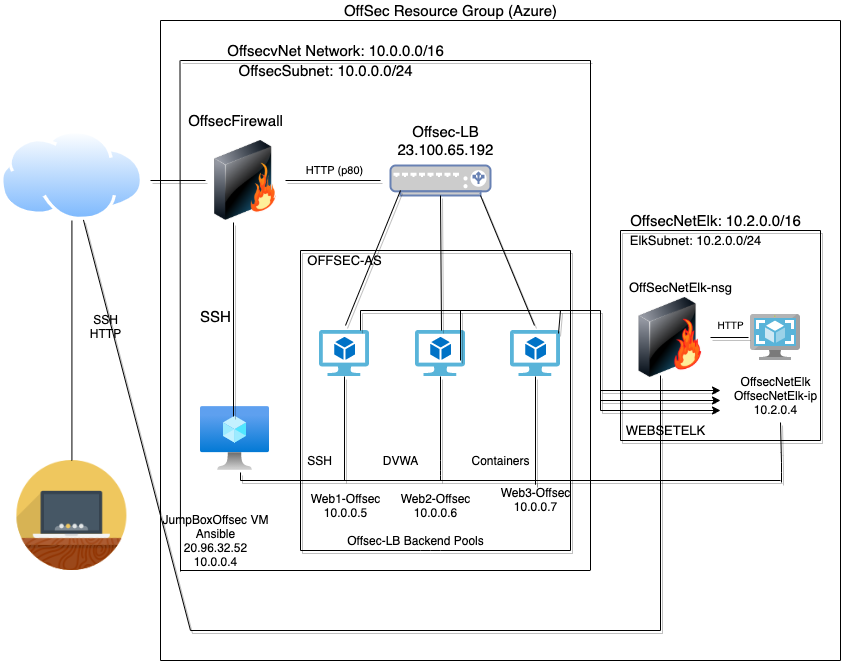

The diagram above was exported from draw.io. Its source (the exported page's mxGraphModel, read from the mxfile embedded in the PNG):
<mxGraphModel dx="1200" dy="987" grid="1" gridSize="10" guides="1" tooltips="1" connect="1" arrows="1" fold="1" page="1" pageScale="1" pageWidth="850" pageHeight="1100" math="0" shadow="0">
  <root>
    <mxCell id="0" />
    <mxCell id="1" parent="0" />
    <mxCell id="_QZAziv82HTqt5aVtVOE-2" value="" style="shape=image;html=1;verticalAlign=top;verticalLabelPosition=bottom;labelBackgroundColor=#ffffff;imageAspect=0;aspect=fixed;image=https://cdn4.iconfinder.com/data/icons/ballicons-2-free/100/laptop-128.png" parent="1" vertex="1">
      <mxGeometry x="16.42" y="480" width="110" height="110" as="geometry" />
    </mxCell>
    <mxCell id="_QZAziv82HTqt5aVtVOE-3" value="" style="aspect=fixed;perimeter=ellipsePerimeter;html=1;align=center;shadow=0;dashed=0;spacingTop=3;image;image=img/lib/active_directory/internet_cloud.svg;" parent="1" vertex="1">
      <mxGeometry x="-1.4210854715202004e-14" y="150" width="142.85" height="90" as="geometry" />
    </mxCell>
    <mxCell id="_QZAziv82HTqt5aVtVOE-4" value="" style="endArrow=none;html=1;entryX=0.5;entryY=1;entryDx=0;entryDy=0;exitX=0.5;exitY=0;exitDx=0;exitDy=0;fontFamily=Helvetica;fontSize=15;" parent="1" source="_QZAziv82HTqt5aVtVOE-2" target="_QZAziv82HTqt5aVtVOE-3" edge="1">
      <mxGeometry width="50" height="50" relative="1" as="geometry">
        <mxPoint x="150" y="460" as="sourcePoint" />
        <mxPoint x="160" y="310" as="targetPoint" />
        <Array as="points" />
      </mxGeometry>
    </mxCell>
    <mxCell id="_QZAziv82HTqt5aVtVOE-5" value="OffSec Resource Group (Azure)" style="text;html=1;align=center;verticalAlign=middle;resizable=0;points=[];autosize=1;strokeColor=none;fontSize=15;fontFamily=Helvetica;" parent="1" vertex="1">
      <mxGeometry x="335" y="20" width="230" height="20" as="geometry" />
    </mxCell>
    <mxCell id="_QZAziv82HTqt5aVtVOE-6" value="OffsecvNet Network: 10.0.0.0/16" style="text;html=1;align=center;verticalAlign=middle;resizable=0;points=[];autosize=1;strokeColor=none;fontSize=15;fontFamily=Helvetica;" parent="1" vertex="1">
      <mxGeometry x="220" y="60" width="230" height="20" as="geometry" />
    </mxCell>
    <mxCell id="_QZAziv82HTqt5aVtVOE-7" value="" style="endArrow=none;html=1;fontFamily=Helvetica;fontSize=15;" parent="1" edge="1">
      <mxGeometry width="50" height="50" relative="1" as="geometry">
        <mxPoint x="160" y="680" as="sourcePoint" />
        <mxPoint x="160" y="40" as="targetPoint" />
      </mxGeometry>
    </mxCell>
    <mxCell id="_QZAziv82HTqt5aVtVOE-8" value="" style="endArrow=none;html=1;fontFamily=Helvetica;fontSize=15;" parent="1" edge="1">
      <mxGeometry width="50" height="50" relative="1" as="geometry">
        <mxPoint x="840" y="40" as="sourcePoint" />
        <mxPoint x="160" y="40" as="targetPoint" />
      </mxGeometry>
    </mxCell>
    <mxCell id="_QZAziv82HTqt5aVtVOE-9" value="" style="endArrow=none;html=1;fontFamily=Helvetica;fontSize=15;" parent="1" edge="1">
      <mxGeometry width="50" height="50" relative="1" as="geometry">
        <mxPoint x="840" y="680" as="sourcePoint" />
        <mxPoint x="840" y="40" as="targetPoint" />
      </mxGeometry>
    </mxCell>
    <mxCell id="_QZAziv82HTqt5aVtVOE-10" value="" style="endArrow=none;html=1;fontFamily=Helvetica;fontSize=15;" parent="1" edge="1">
      <mxGeometry width="50" height="50" relative="1" as="geometry">
        <mxPoint x="160" y="680" as="sourcePoint" />
        <mxPoint x="840" y="680" as="targetPoint" />
      </mxGeometry>
    </mxCell>
    <mxCell id="_QZAziv82HTqt5aVtVOE-11" value="" style="endArrow=none;html=1;fontFamily=Helvetica;fontSize=15;" parent="1" edge="1">
      <mxGeometry width="50" height="50" relative="1" as="geometry">
        <mxPoint x="180" y="591" as="sourcePoint" />
        <mxPoint x="179.5" y="80" as="targetPoint" />
      </mxGeometry>
    </mxCell>
    <mxCell id="_QZAziv82HTqt5aVtVOE-12" value="" style="endArrow=none;html=1;fontFamily=Helvetica;fontSize=15;shadow=1;" parent="1" edge="1">
      <mxGeometry width="50" height="50" relative="1" as="geometry">
        <mxPoint x="590" y="80" as="sourcePoint" />
        <mxPoint x="180" y="80" as="targetPoint" />
      </mxGeometry>
    </mxCell>
    <mxCell id="_QZAziv82HTqt5aVtVOE-13" value="" style="endArrow=none;html=1;fontFamily=Helvetica;fontSize=15;" parent="1" edge="1">
      <mxGeometry width="50" height="50" relative="1" as="geometry">
        <mxPoint x="179.5" y="590" as="sourcePoint" />
        <mxPoint x="589.5" y="590" as="targetPoint" />
      </mxGeometry>
    </mxCell>
    <mxCell id="_QZAziv82HTqt5aVtVOE-14" value="" style="endArrow=none;html=1;fontFamily=Helvetica;fontSize=15;" parent="1" edge="1">
      <mxGeometry width="50" height="50" relative="1" as="geometry">
        <mxPoint x="590" y="590" as="sourcePoint" />
        <mxPoint x="590" y="80" as="targetPoint" />
      </mxGeometry>
    </mxCell>
    <mxCell id="_QZAziv82HTqt5aVtVOE-15" value="OffsecSubnet: 10.0.0.0/24" style="text;html=1;align=center;verticalAlign=middle;resizable=0;points=[];autosize=1;strokeColor=none;fontSize=15;fontFamily=Helvetica;" parent="1" vertex="1">
      <mxGeometry x="230" y="80" width="190" height="20" as="geometry" />
    </mxCell>
    <mxCell id="_QZAziv82HTqt5aVtVOE-17" value="" style="aspect=fixed;html=1;points=[];align=center;image;fontSize=12;image=img/lib/azure2/compute/Virtual_Machine.svg;fontFamily=Helvetica;" parent="1" vertex="1">
      <mxGeometry x="200" y="426" width="69" height="64" as="geometry" />
    </mxCell>
    <mxCell id="_QZAziv82HTqt5aVtVOE-19" value="" style="aspect=fixed;html=1;points=[];align=center;image;fontSize=12;image=img/lib/mscae/Virtual_Machine_2.svg;fontFamily=Helvetica;" parent="1" vertex="1">
      <mxGeometry x="319" y="350" width="50" height="46" as="geometry" />
    </mxCell>
    <mxCell id="_QZAziv82HTqt5aVtVOE-20" value="" style="aspect=fixed;html=1;points=[];align=center;image;fontSize=12;image=img/lib/mscae/Virtual_Machine_2.svg;fontFamily=Helvetica;" parent="1" vertex="1">
      <mxGeometry x="415" y="350" width="50" height="46" as="geometry" />
    </mxCell>
    <mxCell id="_QZAziv82HTqt5aVtVOE-21" value="" style="aspect=fixed;html=1;points=[];align=center;image;fontSize=12;image=img/lib/mscae/Virtual_Machine_2.svg;fontFamily=Helvetica;" parent="1" vertex="1">
      <mxGeometry x="510" y="350" width="50" height="46" as="geometry" />
    </mxCell>
    <mxCell id="_QZAziv82HTqt5aVtVOE-22" value="" style="aspect=fixed;html=1;points=[];align=center;image;fontSize=12;image=img/lib/mscae/VM_Images.svg;fontFamily=Helvetica;" parent="1" vertex="1">
      <mxGeometry x="750" y="334" width="50" height="46" as="geometry" />
    </mxCell>
    <mxCell id="_QZAziv82HTqt5aVtVOE-25" value="" style="image;html=1;image=img/lib/clip_art/networking/Firewall-page1_128x128.png;fontFamily=Helvetica;fontSize=15;" parent="1" vertex="1">
      <mxGeometry x="630" y="317" width="80" height="80" as="geometry" />
    </mxCell>
    <mxCell id="_QZAziv82HTqt5aVtVOE-26" value="" style="image;html=1;image=img/lib/clip_art/networking/Firewall_128x128.png;fontFamily=Helvetica;fontSize=15;" parent="1" vertex="1">
      <mxGeometry x="205" y="160" width="80" height="80" as="geometry" />
    </mxCell>
    <mxCell id="_QZAziv82HTqt5aVtVOE-27" value="" style="endArrow=none;html=1;shadow=1;fontFamily=Helvetica;fontSize=15;" parent="1" edge="1">
      <mxGeometry width="50" height="50" relative="1" as="geometry">
        <mxPoint x="620" y="460" as="sourcePoint" />
        <mxPoint x="620" y="250" as="targetPoint" />
      </mxGeometry>
    </mxCell>
    <mxCell id="_QZAziv82HTqt5aVtVOE-28" value="" style="endArrow=none;html=1;shadow=1;fontFamily=Helvetica;fontSize=15;entryX=0.35;entryY=1.025;entryDx=0;entryDy=0;entryPerimeter=0;" parent="1" target="_QZAziv82HTqt5aVtVOE-26" edge="1">
      <mxGeometry width="50" height="50" relative="1" as="geometry">
        <mxPoint x="233" y="436" as="sourcePoint" />
        <mxPoint x="270" y="240" as="targetPoint" />
      </mxGeometry>
    </mxCell>
    <mxCell id="_QZAziv82HTqt5aVtVOE-29" value="JumpBoxOffsec VM&lt;br style=&quot;font-size: 12px;&quot;&gt;Ansible&lt;br style=&quot;font-size: 12px;&quot;&gt;20.96.32.52&lt;br style=&quot;font-size: 12px;&quot;&gt;10.0.0.4" style="text;html=1;align=center;verticalAlign=middle;resizable=0;points=[];autosize=1;strokeColor=none;fontSize=12;fontFamily=Helvetica;" parent="1" vertex="1">
      <mxGeometry x="155" y="530" width="120" height="60" as="geometry" />
    </mxCell>
    <mxCell id="_QZAziv82HTqt5aVtVOE-33" value="Web2-Offsec&lt;br style=&quot;font-size: 12px;&quot;&gt;10.0.0.6" style="text;html=1;align=center;verticalAlign=middle;resizable=0;points=[];autosize=1;strokeColor=none;fontSize=12;fontFamily=Helvetica;" parent="1" vertex="1">
      <mxGeometry x="390" y="510" width="90" height="30" as="geometry" />
    </mxCell>
    <mxCell id="_QZAziv82HTqt5aVtVOE-37" value="" style="fontColor=#0066CC;verticalAlign=top;verticalLabelPosition=bottom;labelPosition=center;align=center;html=1;outlineConnect=0;fillColor=#CCCCCC;strokeColor=#6881B3;gradientColor=none;gradientDirection=north;strokeWidth=2;shape=mxgraph.networks.load_balancer;fontFamily=Helvetica;fontSize=15;" parent="1" vertex="1">
      <mxGeometry x="390" y="185" width="100" height="30" as="geometry" />
    </mxCell>
    <mxCell id="_QZAziv82HTqt5aVtVOE-38" value="Offsec-LB&lt;br&gt;23.100.65.192" style="text;html=1;align=center;verticalAlign=middle;resizable=0;points=[];autosize=1;strokeColor=none;fontSize=15;fontFamily=Helvetica;" parent="1" vertex="1">
      <mxGeometry x="390" y="140" width="110" height="40" as="geometry" />
    </mxCell>
    <mxCell id="_QZAziv82HTqt5aVtVOE-39" value="SSH" style="text;html=1;align=center;verticalAlign=middle;resizable=0;points=[];autosize=1;strokeColor=none;fontSize=15;fontFamily=Helvetica;" parent="1" vertex="1">
      <mxGeometry x="190" y="326" width="50" height="20" as="geometry" />
    </mxCell>
    <mxCell id="_QZAziv82HTqt5aVtVOE-40" value="SSH&lt;br style=&quot;font-size: 12px;&quot;&gt;HTTP" style="text;html=1;align=center;verticalAlign=middle;resizable=0;points=[];autosize=1;strokeColor=none;fontSize=12;fontFamily=Helvetica;" parent="1" vertex="1">
      <mxGeometry x="80" y="331" width="50" height="30" as="geometry" />
    </mxCell>
    <mxCell id="_QZAziv82HTqt5aVtVOE-41" value="" style="endArrow=none;html=1;shadow=1;fontFamily=Helvetica;fontSize=15;" parent="1" edge="1">
      <mxGeometry width="50" height="50" relative="1" as="geometry">
        <mxPoint x="300" y="570" as="sourcePoint" />
        <mxPoint x="300" y="270" as="targetPoint" />
      </mxGeometry>
    </mxCell>
    <mxCell id="_QZAziv82HTqt5aVtVOE-42" value="" style="endArrow=none;html=1;shadow=1;fontFamily=Helvetica;fontSize=15;exitX=0;exitY=0.5;exitDx=0;exitDy=0;" parent="1" source="_QZAziv82HTqt5aVtVOE-26" edge="1">
      <mxGeometry width="50" height="50" relative="1" as="geometry">
        <mxPoint x="240" y="390" as="sourcePoint" />
        <mxPoint x="150" y="200" as="targetPoint" />
      </mxGeometry>
    </mxCell>
    <mxCell id="_QZAziv82HTqt5aVtVOE-44" value="" style="endArrow=none;html=1;shadow=1;fontFamily=Helvetica;fontSize=15;entryX=1;entryY=0.5;entryDx=0;entryDy=0;" parent="1" target="_QZAziv82HTqt5aVtVOE-26" edge="1">
      <mxGeometry width="50" height="50" relative="1" as="geometry">
        <mxPoint x="380" y="200" as="sourcePoint" />
        <mxPoint x="290" y="340" as="targetPoint" />
      </mxGeometry>
    </mxCell>
    <mxCell id="_QZAziv82HTqt5aVtVOE-45" value="HTTP (p80)" style="text;html=1;align=center;verticalAlign=middle;resizable=0;points=[];autosize=1;strokeColor=none;fontSize=11;fontFamily=Helvetica;" parent="1" vertex="1">
      <mxGeometry x="299" y="180" width="70" height="20" as="geometry" />
    </mxCell>
    <mxCell id="_QZAziv82HTqt5aVtVOE-47" value="" style="endArrow=none;html=1;shadow=1;fontFamily=Helvetica;fontSize=12;" parent="1" edge="1">
      <mxGeometry width="50" height="50" relative="1" as="geometry">
        <mxPoint x="570" y="570" as="sourcePoint" />
        <mxPoint x="570" y="270" as="targetPoint" />
      </mxGeometry>
    </mxCell>
    <mxCell id="_QZAziv82HTqt5aVtVOE-48" value="" style="endArrow=none;html=1;shadow=1;fontFamily=Helvetica;fontSize=12;" parent="1" edge="1">
      <mxGeometry width="50" height="50" relative="1" as="geometry">
        <mxPoint x="570" y="570" as="sourcePoint" />
        <mxPoint x="300" y="570" as="targetPoint" />
        <Array as="points">
          <mxPoint x="430" y="570" />
        </Array>
      </mxGeometry>
    </mxCell>
    <mxCell id="_QZAziv82HTqt5aVtVOE-49" value="" style="endArrow=none;html=1;shadow=1;fontFamily=Helvetica;fontSize=12;" parent="1" edge="1">
      <mxGeometry width="50" height="50" relative="1" as="geometry">
        <mxPoint x="570" y="270" as="sourcePoint" />
        <mxPoint x="300" y="270" as="targetPoint" />
      </mxGeometry>
    </mxCell>
    <mxCell id="_QZAziv82HTqt5aVtVOE-50" value="" style="endArrow=none;html=1;shadow=1;fontFamily=Helvetica;fontSize=12;" parent="1" edge="1">
      <mxGeometry width="50" height="50" relative="1" as="geometry">
        <mxPoint x="620" y="460" as="sourcePoint" />
        <mxPoint x="820" y="460" as="targetPoint" />
      </mxGeometry>
    </mxCell>
    <mxCell id="_QZAziv82HTqt5aVtVOE-52" value="" style="endArrow=none;html=1;shadow=1;fontFamily=Helvetica;fontSize=12;exitX=0.48;exitY=-0.109;exitDx=0;exitDy=0;exitPerimeter=0;entryX=0.9;entryY=1;entryDx=0;entryDy=0;entryPerimeter=0;" parent="1" source="_QZAziv82HTqt5aVtVOE-21" target="_QZAziv82HTqt5aVtVOE-37" edge="1">
      <mxGeometry width="50" height="50" relative="1" as="geometry">
        <mxPoint x="240" y="390" as="sourcePoint" />
        <mxPoint x="550" y="210" as="targetPoint" />
      </mxGeometry>
    </mxCell>
    <mxCell id="_QZAziv82HTqt5aVtVOE-54" value="" style="endArrow=none;html=1;shadow=1;fontFamily=Helvetica;fontSize=12;exitX=0.52;exitY=-0.109;exitDx=0;exitDy=0;exitPerimeter=0;" parent="1" source="_QZAziv82HTqt5aVtVOE-19" edge="1">
      <mxGeometry width="50" height="50" relative="1" as="geometry">
        <mxPoint x="350" y="260" as="sourcePoint" />
        <mxPoint x="400" y="210" as="targetPoint" />
      </mxGeometry>
    </mxCell>
    <mxCell id="_QZAziv82HTqt5aVtVOE-55" value="" style="endArrow=none;html=1;shadow=1;fontFamily=Helvetica;fontSize=12;entryX=0.5;entryY=1;entryDx=0;entryDy=0;entryPerimeter=0;exitX=0.52;exitY=0;exitDx=0;exitDy=0;exitPerimeter=0;" parent="1" source="_QZAziv82HTqt5aVtVOE-20" target="_QZAziv82HTqt5aVtVOE-37" edge="1">
      <mxGeometry width="50" height="50" relative="1" as="geometry">
        <mxPoint x="240" y="390" as="sourcePoint" />
        <mxPoint x="290" y="340" as="targetPoint" />
      </mxGeometry>
    </mxCell>
    <mxCell id="_QZAziv82HTqt5aVtVOE-57" value="" style="endArrow=none;html=1;shadow=1;fontFamily=Helvetica;fontSize=12;" parent="1" target="_QZAziv82HTqt5aVtVOE-19" edge="1">
      <mxGeometry width="50" height="50" relative="1" as="geometry">
        <mxPoint x="344" y="500" as="sourcePoint" />
        <mxPoint x="400" y="340" as="targetPoint" />
      </mxGeometry>
    </mxCell>
    <mxCell id="_QZAziv82HTqt5aVtVOE-58" value="" style="endArrow=none;html=1;shadow=1;fontFamily=Helvetica;fontSize=12;" parent="1" target="_QZAziv82HTqt5aVtVOE-20" edge="1">
      <mxGeometry width="50" height="50" relative="1" as="geometry">
        <mxPoint x="440" y="500" as="sourcePoint" />
        <mxPoint x="400" y="340" as="targetPoint" />
        <Array as="points">
          <mxPoint x="440" y="490" />
        </Array>
      </mxGeometry>
    </mxCell>
    <mxCell id="_QZAziv82HTqt5aVtVOE-59" value="" style="endArrow=none;html=1;shadow=1;fontFamily=Helvetica;fontSize=12;startArrow=none;" parent="1" source="_QZAziv82HTqt5aVtVOE-34" target="_QZAziv82HTqt5aVtVOE-21" edge="1">
      <mxGeometry width="50" height="50" relative="1" as="geometry">
        <mxPoint x="540" y="520" as="sourcePoint" />
        <mxPoint x="400" y="340" as="targetPoint" />
      </mxGeometry>
    </mxCell>
    <mxCell id="_QZAziv82HTqt5aVtVOE-34" value="Web3-Offsec&lt;br style=&quot;font-size: 12px;&quot;&gt;10.0.0.7&lt;br style=&quot;font-size: 12px;&quot;&gt;" style="text;html=1;align=center;verticalAlign=middle;resizable=0;points=[];autosize=1;strokeColor=none;fontSize=12;fontFamily=Helvetica;" parent="1" vertex="1">
      <mxGeometry x="490" y="504" width="90" height="30" as="geometry" />
    </mxCell>
    <mxCell id="_QZAziv82HTqt5aVtVOE-60" value="" style="endArrow=none;html=1;shadow=1;fontFamily=Helvetica;fontSize=12;" parent="1" target="_QZAziv82HTqt5aVtVOE-34" edge="1">
      <mxGeometry width="50" height="50" relative="1" as="geometry">
        <mxPoint x="535" y="500" as="sourcePoint" />
        <mxPoint x="535.6497175141244" y="366" as="targetPoint" />
      </mxGeometry>
    </mxCell>
    <mxCell id="_QZAziv82HTqt5aVtVOE-61" value="SSH" style="text;html=1;align=center;verticalAlign=middle;resizable=0;points=[];autosize=1;strokeColor=none;fontSize=12;fontFamily=Helvetica;" parent="1" vertex="1">
      <mxGeometry x="299" y="470" width="40" height="20" as="geometry" />
    </mxCell>
    <mxCell id="_QZAziv82HTqt5aVtVOE-62" value="DVWA" style="text;html=1;align=center;verticalAlign=middle;resizable=0;points=[];autosize=1;strokeColor=none;fontSize=12;fontFamily=Helvetica;" parent="1" vertex="1">
      <mxGeometry x="375" y="470" width="50" height="20" as="geometry" />
    </mxCell>
    <mxCell id="_QZAziv82HTqt5aVtVOE-63" value="Containers" style="text;html=1;align=center;verticalAlign=middle;resizable=0;points=[];autosize=1;strokeColor=none;fontSize=12;fontFamily=Helvetica;" parent="1" vertex="1">
      <mxGeometry x="465" y="470" width="70" height="20" as="geometry" />
    </mxCell>
    <mxCell id="_QZAziv82HTqt5aVtVOE-64" value="Offsec-LB Backend Pools" style="text;html=1;align=center;verticalAlign=middle;resizable=0;points=[];autosize=1;strokeColor=none;fontSize=12;fontFamily=Helvetica;" parent="1" vertex="1">
      <mxGeometry x="340" y="550" width="150" height="20" as="geometry" />
    </mxCell>
    <mxCell id="_QZAziv82HTqt5aVtVOE-35" value="OffsecNetElk&lt;br style=&quot;font-size: 12px;&quot;&gt;OffsecNetElk-ip&lt;br style=&quot;font-size: 12px;&quot;&gt;10.2.0.4" style="text;html=1;align=center;verticalAlign=middle;resizable=0;points=[];autosize=1;strokeColor=none;fontSize=12;fontFamily=Helvetica;" parent="1" vertex="1">
      <mxGeometry x="725" y="390" width="100" height="50" as="geometry" />
    </mxCell>
    <mxCell id="_QZAziv82HTqt5aVtVOE-65" value="" style="endArrow=none;html=1;shadow=1;fontFamily=Helvetica;fontSize=12;" parent="1" edge="1">
      <mxGeometry width="50" height="50" relative="1" as="geometry">
        <mxPoint x="781" y="502" as="sourcePoint" />
        <mxPoint x="780" y="442" as="targetPoint" />
        <Array as="points">
          <mxPoint x="781" y="482" />
        </Array>
      </mxGeometry>
    </mxCell>
    <mxCell id="_QZAziv82HTqt5aVtVOE-66" value="" style="endArrow=none;html=1;shadow=1;fontFamily=Helvetica;fontSize=12;" parent="1" edge="1">
      <mxGeometry width="50" height="50" relative="1" as="geometry">
        <mxPoint x="820" y="250" as="sourcePoint" />
        <mxPoint x="620" y="250" as="targetPoint" />
      </mxGeometry>
    </mxCell>
    <mxCell id="_QZAziv82HTqt5aVtVOE-67" value="" style="endArrow=none;html=1;shadow=1;fontFamily=Helvetica;fontSize=12;" parent="1" edge="1">
      <mxGeometry width="50" height="50" relative="1" as="geometry">
        <mxPoint x="820" y="460" as="sourcePoint" />
        <mxPoint x="820" y="250" as="targetPoint" />
      </mxGeometry>
    </mxCell>
    <mxCell id="_QZAziv82HTqt5aVtVOE-68" value="" style="endArrow=none;html=1;shadow=1;fontFamily=Helvetica;fontSize=12;entryX=-0.04;entryY=0.5;entryDx=0;entryDy=0;entryPerimeter=0;" parent="1" source="_QZAziv82HTqt5aVtVOE-25" target="_QZAziv82HTqt5aVtVOE-22" edge="1">
      <mxGeometry width="50" height="50" relative="1" as="geometry">
        <mxPoint x="700" y="336" as="sourcePoint" />
        <mxPoint x="560" y="340" as="targetPoint" />
      </mxGeometry>
    </mxCell>
    <mxCell id="_QZAziv82HTqt5aVtVOE-69" value="HTTP" style="text;html=1;align=center;verticalAlign=middle;resizable=0;points=[];autosize=1;strokeColor=none;fontSize=10;fontFamily=Helvetica;" parent="1" vertex="1">
      <mxGeometry x="710" y="334" width="40" height="20" as="geometry" />
    </mxCell>
    <mxCell id="_QZAziv82HTqt5aVtVOE-70" value="&lt;font style=&quot;font-size: 15px&quot;&gt;OffsecFirewall&lt;/font&gt;" style="text;html=1;align=center;verticalAlign=middle;resizable=0;points=[];autosize=1;strokeColor=none;fontSize=10;fontFamily=Helvetica;" parent="1" vertex="1">
      <mxGeometry x="179.5" y="130" width="110" height="20" as="geometry" />
    </mxCell>
    <mxCell id="_QZAziv82HTqt5aVtVOE-71" value="&lt;font style=&quot;font-size: 13px&quot;&gt;OffSecNetElk-nsg&lt;/font&gt;" style="text;html=1;align=center;verticalAlign=middle;resizable=0;points=[];autosize=1;strokeColor=none;fontSize=10;fontFamily=Helvetica;" parent="1" vertex="1">
      <mxGeometry x="620" y="297" width="120" height="20" as="geometry" />
    </mxCell>
    <mxCell id="_QZAziv82HTqt5aVtVOE-72" value="ElkSubnet: 10.2.0.0/24" style="text;html=1;align=center;verticalAlign=middle;resizable=0;points=[];autosize=1;strokeColor=none;fontSize=13;fontFamily=Helvetica;" parent="1" vertex="1">
      <mxGeometry x="620" y="250" width="150" height="20" as="geometry" />
    </mxCell>
    <mxCell id="_QZAziv82HTqt5aVtVOE-73" value="&lt;font style=&quot;font-size: 15px&quot;&gt;OffsecNetElk: 10.2.0.0/16&lt;/font&gt;" style="text;html=1;align=center;verticalAlign=middle;resizable=0;points=[];autosize=1;strokeColor=none;fontSize=13;fontFamily=Helvetica;" parent="1" vertex="1">
      <mxGeometry x="620" y="230" width="190" height="20" as="geometry" />
    </mxCell>
    <mxCell id="_QZAziv82HTqt5aVtVOE-32" value="Web1-Offsec&lt;br style=&quot;font-size: 12px;&quot;&gt;10.0.0.5" style="text;html=1;align=center;verticalAlign=middle;resizable=0;points=[];autosize=1;strokeColor=none;fontSize=12;fontFamily=Helvetica;" parent="1" vertex="1">
      <mxGeometry x="300" y="510" width="90" height="30" as="geometry" />
    </mxCell>
    <mxCell id="_QZAziv82HTqt5aVtVOE-75" value="" style="endArrow=none;html=1;shadow=1;fontFamily=Helvetica;fontSize=13;" parent="1" edge="1">
      <mxGeometry width="50" height="50" relative="1" as="geometry">
        <mxPoint x="240" y="500" as="sourcePoint" />
        <mxPoint x="780" y="500" as="targetPoint" />
      </mxGeometry>
    </mxCell>
    <mxCell id="_QZAziv82HTqt5aVtVOE-76" value="" style="endArrow=none;html=1;shadow=1;fontFamily=Helvetica;fontSize=13;entryX=0.58;entryY=1.031;entryDx=0;entryDy=0;entryPerimeter=0;" parent="1" target="_QZAziv82HTqt5aVtVOE-17" edge="1">
      <mxGeometry width="50" height="50" relative="1" as="geometry">
        <mxPoint x="240" y="500" as="sourcePoint" />
        <mxPoint x="520" y="330" as="targetPoint" />
      </mxGeometry>
    </mxCell>
    <mxCell id="_QZAziv82HTqt5aVtVOE-77" value="" style="endArrow=none;html=1;shadow=1;fontFamily=Helvetica;fontSize=13;" parent="1" edge="1">
      <mxGeometry width="50" height="50" relative="1" as="geometry">
        <mxPoint x="360" y="330" as="sourcePoint" />
        <mxPoint x="600" y="330" as="targetPoint" />
      </mxGeometry>
    </mxCell>
    <mxCell id="_QZAziv82HTqt5aVtVOE-78" value="" style="endArrow=none;html=1;shadow=1;fontFamily=Helvetica;fontSize=13;exitX=0.82;exitY=0;exitDx=0;exitDy=0;exitPerimeter=0;" parent="1" source="_QZAziv82HTqt5aVtVOE-19" edge="1">
      <mxGeometry width="50" height="50" relative="1" as="geometry">
        <mxPoint x="470" y="380" as="sourcePoint" />
        <mxPoint x="360" y="330" as="targetPoint" />
      </mxGeometry>
    </mxCell>
    <mxCell id="_QZAziv82HTqt5aVtVOE-79" value="" style="endArrow=none;html=1;shadow=1;fontFamily=Helvetica;fontSize=13;" parent="1" edge="1">
      <mxGeometry width="50" height="50" relative="1" as="geometry">
        <mxPoint x="460" y="380" as="sourcePoint" />
        <mxPoint x="460" y="330" as="targetPoint" />
      </mxGeometry>
    </mxCell>
    <mxCell id="_QZAziv82HTqt5aVtVOE-80" value="" style="endArrow=none;html=1;shadow=1;fontFamily=Helvetica;fontSize=13;exitX=0.96;exitY=0.065;exitDx=0;exitDy=0;exitPerimeter=0;" parent="1" source="_QZAziv82HTqt5aVtVOE-21" edge="1">
      <mxGeometry width="50" height="50" relative="1" as="geometry">
        <mxPoint x="470" y="380" as="sourcePoint" />
        <mxPoint x="560" y="330" as="targetPoint" />
      </mxGeometry>
    </mxCell>
    <mxCell id="_QZAziv82HTqt5aVtVOE-81" value="" style="endArrow=none;html=1;shadow=1;fontFamily=Helvetica;fontSize=13;" parent="1" edge="1">
      <mxGeometry width="50" height="50" relative="1" as="geometry">
        <mxPoint x="600" y="430" as="sourcePoint" />
        <mxPoint x="600" y="330" as="targetPoint" />
      </mxGeometry>
    </mxCell>
    <mxCell id="_QZAziv82HTqt5aVtVOE-82" value="" style="endArrow=classic;html=1;shadow=1;fontFamily=Helvetica;fontSize=13;" parent="1" edge="1">
      <mxGeometry width="50" height="50" relative="1" as="geometry">
        <mxPoint x="600" y="430" as="sourcePoint" />
        <mxPoint x="720" y="430" as="targetPoint" />
      </mxGeometry>
    </mxCell>
    <mxCell id="_QZAziv82HTqt5aVtVOE-83" value="" style="endArrow=classic;html=1;shadow=1;fontFamily=Helvetica;fontSize=13;" parent="1" edge="1">
      <mxGeometry width="50" height="50" relative="1" as="geometry">
        <mxPoint x="600" y="410" as="sourcePoint" />
        <mxPoint x="720" y="410" as="targetPoint" />
      </mxGeometry>
    </mxCell>
    <mxCell id="_QZAziv82HTqt5aVtVOE-84" value="" style="endArrow=classic;html=1;shadow=1;fontFamily=Helvetica;fontSize=13;" parent="1" edge="1">
      <mxGeometry width="50" height="50" relative="1" as="geometry">
        <mxPoint x="600" y="420" as="sourcePoint" />
        <mxPoint x="720" y="420" as="targetPoint" />
      </mxGeometry>
    </mxCell>
    <mxCell id="_QZAziv82HTqt5aVtVOE-86" value="" style="endArrow=none;html=1;shadow=1;fontFamily=Helvetica;fontSize=13;" parent="1" target="_QZAziv82HTqt5aVtVOE-3" edge="1">
      <mxGeometry width="50" height="50" relative="1" as="geometry">
        <mxPoint x="190" y="650" as="sourcePoint" />
        <mxPoint x="400" y="330" as="targetPoint" />
      </mxGeometry>
    </mxCell>
    <mxCell id="_QZAziv82HTqt5aVtVOE-87" value="" style="endArrow=none;html=1;shadow=1;fontFamily=Helvetica;fontSize=13;" parent="1" edge="1">
      <mxGeometry width="50" height="50" relative="1" as="geometry">
        <mxPoint x="190" y="650" as="sourcePoint" />
        <mxPoint x="660" y="650" as="targetPoint" />
      </mxGeometry>
    </mxCell>
    <mxCell id="_QZAziv82HTqt5aVtVOE-88" value="" style="endArrow=none;html=1;shadow=1;fontFamily=Helvetica;fontSize=13;entryX=0.375;entryY=0.975;entryDx=0;entryDy=0;entryPerimeter=0;" parent="1" target="_QZAziv82HTqt5aVtVOE-25" edge="1">
      <mxGeometry width="50" height="50" relative="1" as="geometry">
        <mxPoint x="660" y="650" as="sourcePoint" />
        <mxPoint x="400" y="330" as="targetPoint" />
      </mxGeometry>
    </mxCell>
    <mxCell id="_QZAziv82HTqt5aVtVOE-89" value="WEBSETELK" style="text;html=1;align=center;verticalAlign=middle;resizable=0;points=[];autosize=1;strokeColor=none;fontSize=13;fontFamily=Helvetica;" parent="1" vertex="1">
      <mxGeometry x="620" y="440" width="90" height="20" as="geometry" />
    </mxCell>
    <mxCell id="_QZAziv82HTqt5aVtVOE-90" value="OFFSEC-AS" style="text;html=1;align=center;verticalAlign=middle;resizable=0;points=[];autosize=1;strokeColor=none;fontSize=13;fontFamily=Helvetica;" parent="1" vertex="1">
      <mxGeometry x="299" y="270" width="90" height="20" as="geometry" />
    </mxCell>
  </root>
</mxGraphModel>